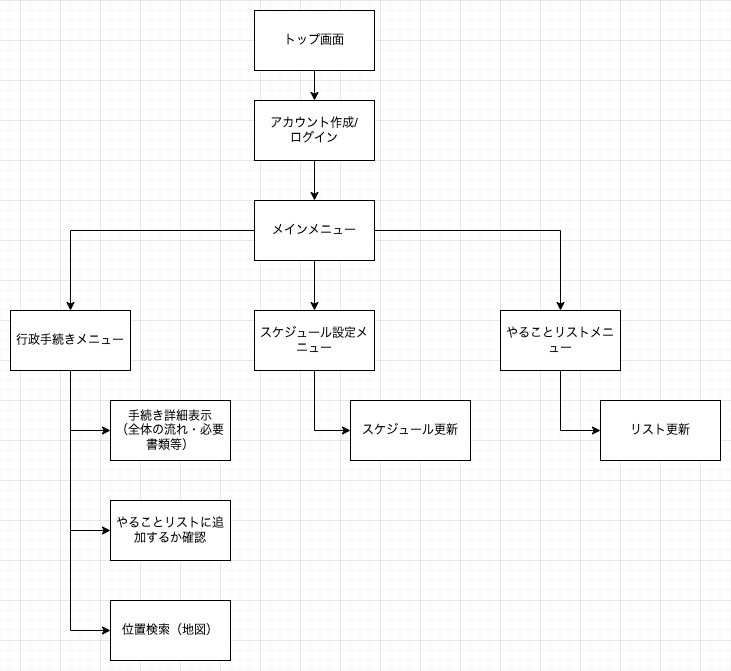

The diagram above was exported from draw.io. Its source (the exported page's mxGraphModel, read from the mxfile embedded in the PNG):
<mxGraphModel dx="946" dy="613" grid="1" gridSize="10" guides="1" tooltips="1" connect="1" arrows="1" fold="1" page="1" pageScale="1" pageWidth="827" pageHeight="1169" math="0" shadow="0">
  <root>
    <mxCell id="0" />
    <mxCell id="1" parent="0" />
    <mxCell id="fstt8zFCAGsfdaHnST_N-38" style="edgeStyle=orthogonalEdgeStyle;rounded=0;orthogonalLoop=1;jettySize=auto;html=1;exitX=0.5;exitY=1;exitDx=0;exitDy=0;entryX=0.5;entryY=0;entryDx=0;entryDy=0;" parent="1" source="fstt8zFCAGsfdaHnST_N-29" target="fstt8zFCAGsfdaHnST_N-30" edge="1">
      <mxGeometry relative="1" as="geometry" />
    </mxCell>
    <mxCell id="fstt8zFCAGsfdaHnST_N-29" value="トップ画面" style="rounded=0;whiteSpace=wrap;html=1;" parent="1" vertex="1">
      <mxGeometry x="354" y="130" width="120" height="60" as="geometry" />
    </mxCell>
    <mxCell id="fstt8zFCAGsfdaHnST_N-39" style="edgeStyle=orthogonalEdgeStyle;rounded=0;orthogonalLoop=1;jettySize=auto;html=1;entryX=0.5;entryY=0;entryDx=0;entryDy=0;" parent="1" source="fstt8zFCAGsfdaHnST_N-30" target="fstt8zFCAGsfdaHnST_N-31" edge="1">
      <mxGeometry relative="1" as="geometry" />
    </mxCell>
    <mxCell id="fstt8zFCAGsfdaHnST_N-30" value="アカウント作成/&lt;br&gt;ログイン" style="rounded=0;whiteSpace=wrap;html=1;" parent="1" vertex="1">
      <mxGeometry x="354" y="220" width="120" height="60" as="geometry" />
    </mxCell>
    <mxCell id="fstt8zFCAGsfdaHnST_N-40" style="edgeStyle=orthogonalEdgeStyle;rounded=0;orthogonalLoop=1;jettySize=auto;html=1;entryX=0.5;entryY=0;entryDx=0;entryDy=0;" parent="1" source="fstt8zFCAGsfdaHnST_N-31" target="fstt8zFCAGsfdaHnST_N-47" edge="1">
      <mxGeometry relative="1" as="geometry">
        <mxPoint x="414" y="410" as="targetPoint" />
      </mxGeometry>
    </mxCell>
    <mxCell id="fstt8zFCAGsfdaHnST_N-41" style="edgeStyle=orthogonalEdgeStyle;rounded=0;orthogonalLoop=1;jettySize=auto;html=1;entryX=0.5;entryY=0;entryDx=0;entryDy=0;" parent="1" source="fstt8zFCAGsfdaHnST_N-31" target="fstt8zFCAGsfdaHnST_N-32" edge="1">
      <mxGeometry relative="1" as="geometry" />
    </mxCell>
    <mxCell id="fstt8zFCAGsfdaHnST_N-42" style="edgeStyle=orthogonalEdgeStyle;rounded=0;orthogonalLoop=1;jettySize=auto;html=1;exitX=1;exitY=0.5;exitDx=0;exitDy=0;entryX=0.5;entryY=0;entryDx=0;entryDy=0;" parent="1" source="fstt8zFCAGsfdaHnST_N-31" target="fstt8zFCAGsfdaHnST_N-34" edge="1">
      <mxGeometry relative="1" as="geometry" />
    </mxCell>
    <mxCell id="fstt8zFCAGsfdaHnST_N-31" value="メインメニュー" style="rounded=0;whiteSpace=wrap;html=1;" parent="1" vertex="1">
      <mxGeometry x="354" y="320" width="120" height="60" as="geometry" />
    </mxCell>
    <mxCell id="fstt8zFCAGsfdaHnST_N-44" style="edgeStyle=orthogonalEdgeStyle;rounded=0;orthogonalLoop=1;jettySize=auto;html=1;exitX=0.5;exitY=1;exitDx=0;exitDy=0;entryX=0;entryY=0.5;entryDx=0;entryDy=0;" parent="1" source="fstt8zFCAGsfdaHnST_N-32" target="fstt8zFCAGsfdaHnST_N-36" edge="1">
      <mxGeometry relative="1" as="geometry">
        <Array as="points">
          <mxPoint x="170" y="550" />
        </Array>
      </mxGeometry>
    </mxCell>
    <mxCell id="fstt8zFCAGsfdaHnST_N-45" style="edgeStyle=orthogonalEdgeStyle;rounded=0;orthogonalLoop=1;jettySize=auto;html=1;exitX=0.5;exitY=1;exitDx=0;exitDy=0;entryX=0;entryY=0.5;entryDx=0;entryDy=0;" parent="1" source="fstt8zFCAGsfdaHnST_N-32" target="fstt8zFCAGsfdaHnST_N-37" edge="1">
      <mxGeometry relative="1" as="geometry">
        <Array as="points">
          <mxPoint x="170" y="750" />
        </Array>
      </mxGeometry>
    </mxCell>
    <mxCell id="fstt8zFCAGsfdaHnST_N-54" style="edgeStyle=orthogonalEdgeStyle;rounded=0;orthogonalLoop=1;jettySize=auto;html=1;exitX=0.5;exitY=1;exitDx=0;exitDy=0;entryX=0;entryY=0.5;entryDx=0;entryDy=0;" parent="1" source="fstt8zFCAGsfdaHnST_N-32" target="fstt8zFCAGsfdaHnST_N-53" edge="1">
      <mxGeometry relative="1" as="geometry">
        <Array as="points">
          <mxPoint x="170" y="650" />
        </Array>
      </mxGeometry>
    </mxCell>
    <mxCell id="fstt8zFCAGsfdaHnST_N-32" value="行政手続きメニュー" style="rounded=0;whiteSpace=wrap;html=1;" parent="1" vertex="1">
      <mxGeometry x="110" y="430" width="120" height="60" as="geometry" />
    </mxCell>
    <mxCell id="fstt8zFCAGsfdaHnST_N-58" style="edgeStyle=orthogonalEdgeStyle;rounded=0;orthogonalLoop=1;jettySize=auto;html=1;exitX=0.5;exitY=1;exitDx=0;exitDy=0;entryX=0;entryY=0.5;entryDx=0;entryDy=0;" parent="1" source="fstt8zFCAGsfdaHnST_N-34" target="fstt8zFCAGsfdaHnST_N-56" edge="1">
      <mxGeometry relative="1" as="geometry" />
    </mxCell>
    <mxCell id="fstt8zFCAGsfdaHnST_N-34" value="やることリストメニュー" style="rounded=0;whiteSpace=wrap;html=1;" parent="1" vertex="1">
      <mxGeometry x="600" y="430" width="120" height="60" as="geometry" />
    </mxCell>
    <mxCell id="fstt8zFCAGsfdaHnST_N-36" value="手続き詳細表示&lt;br&gt;（全体の流れ・必要書類等）" style="rounded=0;whiteSpace=wrap;html=1;" parent="1" vertex="1">
      <mxGeometry x="210" y="520" width="120" height="60" as="geometry" />
    </mxCell>
    <mxCell id="fstt8zFCAGsfdaHnST_N-37" value="位置検索（地図）" style="rounded=0;whiteSpace=wrap;html=1;" parent="1" vertex="1">
      <mxGeometry x="210" y="720" width="120" height="60" as="geometry" />
    </mxCell>
    <mxCell id="v3yWG6UPk6HITaqemr1k-1" style="edgeStyle=orthogonalEdgeStyle;rounded=0;orthogonalLoop=1;jettySize=auto;html=1;exitX=0.5;exitY=1;exitDx=0;exitDy=0;entryX=0;entryY=0.5;entryDx=0;entryDy=0;" edge="1" parent="1" source="fstt8zFCAGsfdaHnST_N-47" target="fstt8zFCAGsfdaHnST_N-48">
      <mxGeometry relative="1" as="geometry" />
    </mxCell>
    <mxCell id="fstt8zFCAGsfdaHnST_N-47" value="スケジュール設定メニュー" style="rounded=0;whiteSpace=wrap;html=1;" parent="1" vertex="1">
      <mxGeometry x="354" y="430" width="120" height="60" as="geometry" />
    </mxCell>
    <mxCell id="fstt8zFCAGsfdaHnST_N-48" value="スケジュール更新" style="rounded=0;whiteSpace=wrap;html=1;" parent="1" vertex="1">
      <mxGeometry x="450" y="520" width="120" height="60" as="geometry" />
    </mxCell>
    <mxCell id="fstt8zFCAGsfdaHnST_N-53" value="やることリストに追加するか確認" style="rounded=0;whiteSpace=wrap;html=1;" parent="1" vertex="1">
      <mxGeometry x="210" y="620" width="120" height="60" as="geometry" />
    </mxCell>
    <mxCell id="fstt8zFCAGsfdaHnST_N-56" value="リスト更新" style="rounded=0;whiteSpace=wrap;html=1;" parent="1" vertex="1">
      <mxGeometry x="700" y="520" width="120" height="60" as="geometry" />
    </mxCell>
  </root>
</mxGraphModel>